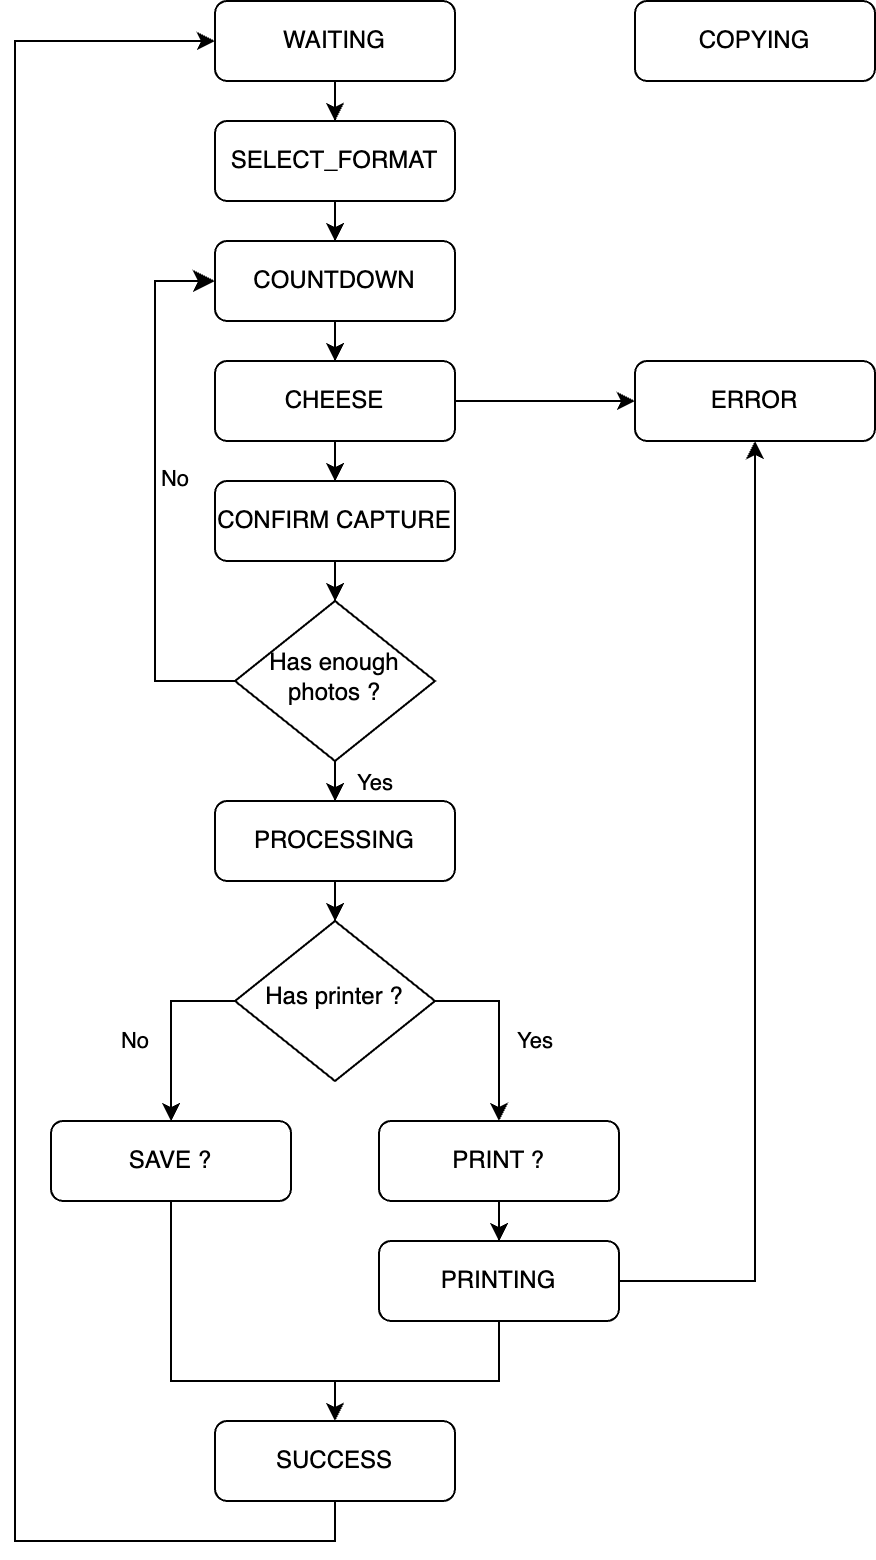

The diagram above was exported from draw.io. Its source (the exported page's mxGraphModel, read from the mxfile embedded in the PNG):
<mxGraphModel dx="1687" dy="2101" grid="1" gridSize="10" guides="1" tooltips="1" connect="1" arrows="1" fold="1" page="1" pageScale="1" pageWidth="827" pageHeight="1169" math="0" shadow="0">
  <root>
    <mxCell id="0" />
    <mxCell id="1" parent="0" />
    <mxCell id="2" style="edgeStyle=orthogonalEdgeStyle;rounded=0;orthogonalLoop=1;jettySize=auto;html=1;entryX=0.5;entryY=0;entryDx=0;entryDy=0;" edge="1" source="3" target="13" parent="1">
      <mxGeometry relative="1" as="geometry" />
    </mxCell>
    <mxCell id="3" value="WAITING" style="rounded=1;whiteSpace=wrap;html=1;fontSize=12;glass=0;strokeWidth=1;shadow=0;" vertex="1" parent="1">
      <mxGeometry x="160" y="-90" width="120" height="40" as="geometry" />
    </mxCell>
    <mxCell id="4" value="No" style="edgeStyle=orthogonalEdgeStyle;rounded=0;html=1;jettySize=auto;orthogonalLoop=1;fontSize=11;endArrow=classic;endFill=1;endSize=8;strokeWidth=1;shadow=0;labelBackgroundColor=none;entryX=0;entryY=0.5;entryDx=0;entryDy=0;" edge="1" source="6" target="8" parent="1">
      <mxGeometry x="0.0427" y="-10" relative="1" as="geometry">
        <mxPoint as="offset" />
        <mxPoint x="380" y="320" as="targetPoint" />
        <Array as="points">
          <mxPoint x="130" y="250" />
          <mxPoint x="130" y="50" />
        </Array>
      </mxGeometry>
    </mxCell>
    <mxCell id="5" value="Yes" style="edgeStyle=orthogonalEdgeStyle;rounded=0;orthogonalLoop=1;jettySize=auto;html=1;" edge="1" source="6" target="15" parent="1">
      <mxGeometry x="0.6667" y="20" relative="1" as="geometry">
        <mxPoint as="offset" />
      </mxGeometry>
    </mxCell>
    <mxCell id="6" value="Has enough photos ?" style="rhombus;whiteSpace=wrap;html=1;shadow=0;fontFamily=Helvetica;fontSize=12;align=center;strokeWidth=1;spacing=6;spacingTop=-4;" vertex="1" parent="1">
      <mxGeometry x="170" y="210" width="100" height="80" as="geometry" />
    </mxCell>
    <mxCell id="7" style="edgeStyle=orthogonalEdgeStyle;rounded=0;orthogonalLoop=1;jettySize=auto;html=1;" edge="1" source="8" target="11" parent="1">
      <mxGeometry relative="1" as="geometry" />
    </mxCell>
    <mxCell id="8" value="COUNTDOWN" style="rounded=1;whiteSpace=wrap;html=1;fontSize=12;glass=0;strokeWidth=1;shadow=0;" vertex="1" parent="1">
      <mxGeometry x="160" y="30" width="120" height="40" as="geometry" />
    </mxCell>
    <mxCell id="9" style="edgeStyle=orthogonalEdgeStyle;rounded=0;orthogonalLoop=1;jettySize=auto;html=1;" edge="1" source="30" target="6" parent="1">
      <mxGeometry relative="1" as="geometry" />
    </mxCell>
    <mxCell id="10" style="edgeStyle=orthogonalEdgeStyle;rounded=0;orthogonalLoop=1;jettySize=auto;html=1;" edge="1" source="11" target="31" parent="1">
      <mxGeometry relative="1" as="geometry" />
    </mxCell>
    <mxCell id="11" value="CHEESE" style="rounded=1;whiteSpace=wrap;html=1;fontSize=12;glass=0;strokeWidth=1;shadow=0;" vertex="1" parent="1">
      <mxGeometry x="160" y="90" width="120" height="40" as="geometry" />
    </mxCell>
    <mxCell id="12" style="edgeStyle=orthogonalEdgeStyle;rounded=0;orthogonalLoop=1;jettySize=auto;html=1;" edge="1" source="13" target="8" parent="1">
      <mxGeometry relative="1" as="geometry" />
    </mxCell>
    <mxCell id="13" value="SELECT_FORMAT" style="rounded=1;whiteSpace=wrap;html=1;fontSize=12;glass=0;strokeWidth=1;shadow=0;" vertex="1" parent="1">
      <mxGeometry x="160" y="-30" width="120" height="40" as="geometry" />
    </mxCell>
    <mxCell id="14" style="edgeStyle=orthogonalEdgeStyle;rounded=0;orthogonalLoop=1;jettySize=auto;html=1;" edge="1" source="15" target="22" parent="1">
      <mxGeometry relative="1" as="geometry" />
    </mxCell>
    <mxCell id="15" value="PROCESSING" style="rounded=1;whiteSpace=wrap;html=1;fontSize=12;glass=0;strokeWidth=1;shadow=0;" vertex="1" parent="1">
      <mxGeometry x="160" y="310" width="120" height="40" as="geometry" />
    </mxCell>
    <mxCell id="16" style="edgeStyle=orthogonalEdgeStyle;rounded=0;orthogonalLoop=1;jettySize=auto;html=1;" edge="1" source="17" target="25" parent="1">
      <mxGeometry relative="1" as="geometry" />
    </mxCell>
    <mxCell id="17" value="PRINT ?" style="rounded=1;whiteSpace=wrap;html=1;fontSize=12;glass=0;strokeWidth=1;shadow=0;" vertex="1" parent="1">
      <mxGeometry x="242" y="470" width="120" height="40" as="geometry" />
    </mxCell>
    <mxCell id="18" style="edgeStyle=orthogonalEdgeStyle;rounded=0;orthogonalLoop=1;jettySize=auto;html=1;entryX=0.5;entryY=0;entryDx=0;entryDy=0;" edge="1" source="19" target="27" parent="1">
      <mxGeometry relative="1" as="geometry">
        <Array as="points">
          <mxPoint x="138" y="600" />
          <mxPoint x="220" y="600" />
        </Array>
      </mxGeometry>
    </mxCell>
    <mxCell id="19" value="SAVE ?" style="rounded=1;whiteSpace=wrap;html=1;fontSize=12;glass=0;strokeWidth=1;shadow=0;" vertex="1" parent="1">
      <mxGeometry x="78" y="470" width="120" height="40" as="geometry" />
    </mxCell>
    <mxCell id="20" value="Yes" style="edgeStyle=orthogonalEdgeStyle;rounded=0;orthogonalLoop=1;jettySize=auto;html=1;entryX=0.5;entryY=0;entryDx=0;entryDy=0;" edge="1" source="22" target="17" parent="1">
      <mxGeometry x="0.1304" y="18" relative="1" as="geometry">
        <Array as="points">
          <mxPoint x="302" y="410" />
        </Array>
        <mxPoint as="offset" />
      </mxGeometry>
    </mxCell>
    <mxCell id="21" value="No" style="edgeStyle=orthogonalEdgeStyle;rounded=0;orthogonalLoop=1;jettySize=auto;html=1;" edge="1" source="22" target="19" parent="1">
      <mxGeometry x="0.1304" y="-18" relative="1" as="geometry">
        <Array as="points">
          <mxPoint x="138" y="410" />
        </Array>
        <mxPoint as="offset" />
      </mxGeometry>
    </mxCell>
    <mxCell id="22" value="Has printer ?" style="rhombus;whiteSpace=wrap;html=1;shadow=0;fontFamily=Helvetica;fontSize=12;align=center;strokeWidth=1;spacing=6;spacingTop=-4;" vertex="1" parent="1">
      <mxGeometry x="170" y="370" width="100" height="80" as="geometry" />
    </mxCell>
    <mxCell id="23" style="edgeStyle=orthogonalEdgeStyle;rounded=0;orthogonalLoop=1;jettySize=auto;html=1;entryX=0.5;entryY=0;entryDx=0;entryDy=0;" edge="1" source="25" target="27" parent="1">
      <mxGeometry relative="1" as="geometry">
        <Array as="points">
          <mxPoint x="302" y="600" />
          <mxPoint x="220" y="600" />
        </Array>
      </mxGeometry>
    </mxCell>
    <mxCell id="24" style="edgeStyle=orthogonalEdgeStyle;rounded=0;orthogonalLoop=1;jettySize=auto;html=1;entryX=0.5;entryY=1;entryDx=0;entryDy=0;" edge="1" source="25" target="31" parent="1">
      <mxGeometry relative="1" as="geometry" />
    </mxCell>
    <mxCell id="25" value="PRINTING" style="rounded=1;whiteSpace=wrap;html=1;fontSize=12;glass=0;strokeWidth=1;shadow=0;" vertex="1" parent="1">
      <mxGeometry x="242" y="530" width="120" height="40" as="geometry" />
    </mxCell>
    <mxCell id="26" style="edgeStyle=orthogonalEdgeStyle;rounded=0;orthogonalLoop=1;jettySize=auto;html=1;entryX=0;entryY=0.5;entryDx=0;entryDy=0;" edge="1" source="27" target="3" parent="1">
      <mxGeometry relative="1" as="geometry">
        <Array as="points">
          <mxPoint x="220" y="680" />
          <mxPoint x="60" y="680" />
          <mxPoint x="60" y="-70" />
        </Array>
      </mxGeometry>
    </mxCell>
    <mxCell id="27" value="SUCCESS" style="rounded=1;whiteSpace=wrap;html=1;fontSize=12;glass=0;strokeWidth=1;shadow=0;" vertex="1" parent="1">
      <mxGeometry x="160" y="620" width="120" height="40" as="geometry" />
    </mxCell>
    <mxCell id="28" value="COPYING" style="rounded=1;whiteSpace=wrap;html=1;fontSize=12;glass=0;strokeWidth=1;shadow=0;" vertex="1" parent="1">
      <mxGeometry x="370" y="-90" width="120" height="40" as="geometry" />
    </mxCell>
    <mxCell id="29" value="" style="edgeStyle=orthogonalEdgeStyle;rounded=0;orthogonalLoop=1;jettySize=auto;html=1;" edge="1" source="11" target="30" parent="1">
      <mxGeometry relative="1" as="geometry">
        <mxPoint x="220" y="130" as="sourcePoint" />
        <mxPoint x="220" y="260" as="targetPoint" />
      </mxGeometry>
    </mxCell>
    <mxCell id="30" value="CONFIRM CAPTURE" style="rounded=1;whiteSpace=wrap;html=1;fontSize=12;glass=0;strokeWidth=1;shadow=0;" vertex="1" parent="1">
      <mxGeometry x="160" y="150" width="120" height="40" as="geometry" />
    </mxCell>
    <mxCell id="31" value="ERROR" style="rounded=1;whiteSpace=wrap;html=1;fontSize=12;glass=0;strokeWidth=1;shadow=0;" vertex="1" parent="1">
      <mxGeometry x="370" y="90" width="120" height="40" as="geometry" />
    </mxCell>
  </root>
</mxGraphModel>